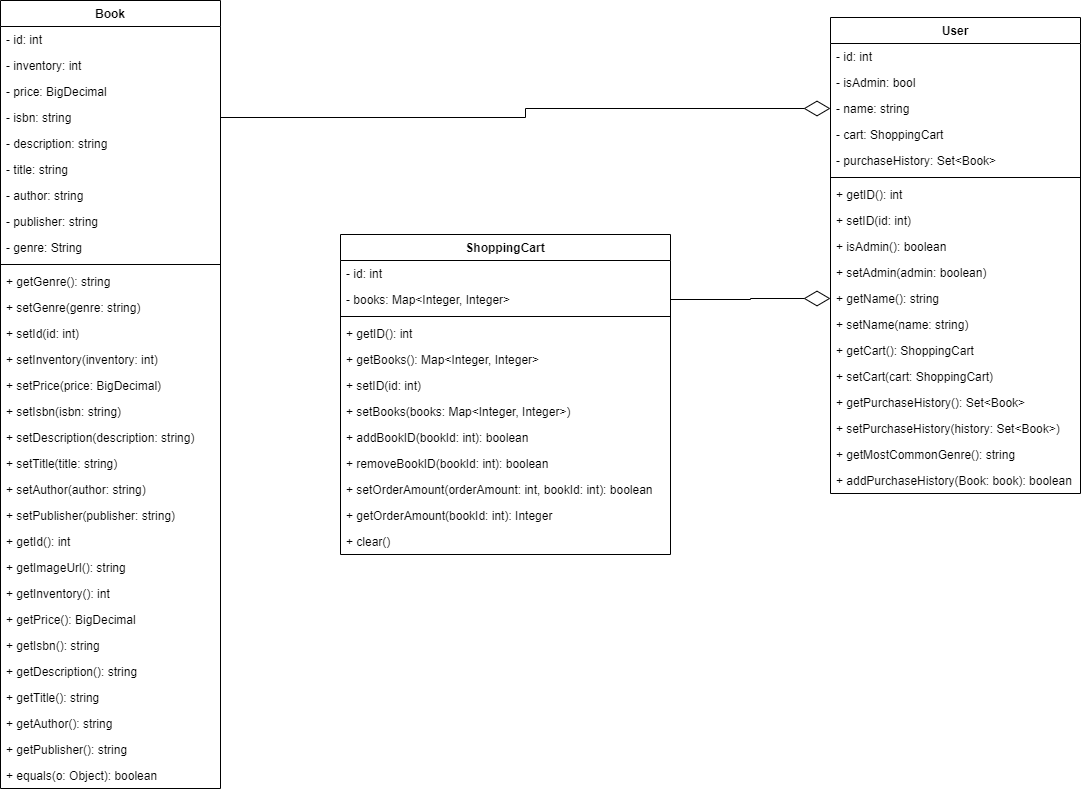

The diagram above was exported from draw.io. Its source (the exported page's mxGraphModel, read from the mxfile embedded in the PNG):
<mxGraphModel dx="942" dy="865" grid="1" gridSize="10" guides="1" tooltips="1" connect="1" arrows="1" fold="1" page="0" pageScale="1" pageWidth="850" pageHeight="1100" math="0" shadow="0">
  <root>
    <mxCell id="0" />
    <mxCell id="1" parent="0" />
    <mxCell id="3FpOPTOSu9d7zCm-TMWc-1" value="Book" style="swimlane;fontStyle=1;align=center;verticalAlign=top;childLayout=stackLayout;horizontal=1;startSize=26;horizontalStack=0;resizeParent=1;resizeParentMax=0;resizeLast=0;collapsible=1;marginBottom=0;" parent="1" vertex="1">
      <mxGeometry x="510" y="100" width="220" height="788" as="geometry" />
    </mxCell>
    <mxCell id="3FpOPTOSu9d7zCm-TMWc-28" value="- id: int" style="text;strokeColor=none;fillColor=none;align=left;verticalAlign=top;spacingLeft=4;spacingRight=4;overflow=hidden;rotatable=0;points=[[0,0.5],[1,0.5]];portConstraint=eastwest;" parent="3FpOPTOSu9d7zCm-TMWc-1" vertex="1">
      <mxGeometry y="26" width="220" height="26" as="geometry" />
    </mxCell>
    <mxCell id="3FpOPTOSu9d7zCm-TMWc-10" value="- inventory: int" style="text;strokeColor=none;fillColor=none;align=left;verticalAlign=top;spacingLeft=4;spacingRight=4;overflow=hidden;rotatable=0;points=[[0,0.5],[1,0.5]];portConstraint=eastwest;" parent="3FpOPTOSu9d7zCm-TMWc-1" vertex="1">
      <mxGeometry y="52" width="220" height="26" as="geometry" />
    </mxCell>
    <mxCell id="wLfHuj-cPtoCm5ICE7Lv-1" value="- price: BigDecimal" style="text;strokeColor=none;fillColor=none;align=left;verticalAlign=top;spacingLeft=4;spacingRight=4;overflow=hidden;rotatable=0;points=[[0,0.5],[1,0.5]];portConstraint=eastwest;" vertex="1" parent="3FpOPTOSu9d7zCm-TMWc-1">
      <mxGeometry y="78" width="220" height="26" as="geometry" />
    </mxCell>
    <mxCell id="3FpOPTOSu9d7zCm-TMWc-2" value="- isbn: string" style="text;strokeColor=none;fillColor=none;align=left;verticalAlign=top;spacingLeft=4;spacingRight=4;overflow=hidden;rotatable=0;points=[[0,0.5],[1,0.5]];portConstraint=eastwest;" parent="3FpOPTOSu9d7zCm-TMWc-1" vertex="1">
      <mxGeometry y="104" width="220" height="26" as="geometry" />
    </mxCell>
    <mxCell id="3FpOPTOSu9d7zCm-TMWc-6" value="- description: string" style="text;strokeColor=none;fillColor=none;align=left;verticalAlign=top;spacingLeft=4;spacingRight=4;overflow=hidden;rotatable=0;points=[[0,0.5],[1,0.5]];portConstraint=eastwest;" parent="3FpOPTOSu9d7zCm-TMWc-1" vertex="1">
      <mxGeometry y="130" width="220" height="26" as="geometry" />
    </mxCell>
    <mxCell id="3FpOPTOSu9d7zCm-TMWc-8" value="- title: string" style="text;strokeColor=none;fillColor=none;align=left;verticalAlign=top;spacingLeft=4;spacingRight=4;overflow=hidden;rotatable=0;points=[[0,0.5],[1,0.5]];portConstraint=eastwest;" parent="3FpOPTOSu9d7zCm-TMWc-1" vertex="1">
      <mxGeometry y="156" width="220" height="26" as="geometry" />
    </mxCell>
    <mxCell id="3FpOPTOSu9d7zCm-TMWc-7" value="- author: string" style="text;strokeColor=none;fillColor=none;align=left;verticalAlign=top;spacingLeft=4;spacingRight=4;overflow=hidden;rotatable=0;points=[[0,0.5],[1,0.5]];portConstraint=eastwest;" parent="3FpOPTOSu9d7zCm-TMWc-1" vertex="1">
      <mxGeometry y="182" width="220" height="26" as="geometry" />
    </mxCell>
    <mxCell id="3FpOPTOSu9d7zCm-TMWc-9" value="- publisher: string" style="text;strokeColor=none;fillColor=none;align=left;verticalAlign=top;spacingLeft=4;spacingRight=4;overflow=hidden;rotatable=0;points=[[0,0.5],[1,0.5]];portConstraint=eastwest;" parent="3FpOPTOSu9d7zCm-TMWc-1" vertex="1">
      <mxGeometry y="208" width="220" height="26" as="geometry" />
    </mxCell>
    <mxCell id="wLfHuj-cPtoCm5ICE7Lv-2" value="- genre: String" style="text;strokeColor=none;fillColor=none;align=left;verticalAlign=top;spacingLeft=4;spacingRight=4;overflow=hidden;rotatable=0;points=[[0,0.5],[1,0.5]];portConstraint=eastwest;" vertex="1" parent="3FpOPTOSu9d7zCm-TMWc-1">
      <mxGeometry y="234" width="220" height="26" as="geometry" />
    </mxCell>
    <mxCell id="3FpOPTOSu9d7zCm-TMWc-3" value="" style="line;strokeWidth=1;fillColor=none;align=left;verticalAlign=middle;spacingTop=-1;spacingLeft=3;spacingRight=3;rotatable=0;labelPosition=right;points=[];portConstraint=eastwest;" parent="3FpOPTOSu9d7zCm-TMWc-1" vertex="1">
      <mxGeometry y="260" width="220" height="8" as="geometry" />
    </mxCell>
    <mxCell id="wLfHuj-cPtoCm5ICE7Lv-4" value="+ getGenre(): string" style="text;strokeColor=none;fillColor=none;align=left;verticalAlign=top;spacingLeft=4;spacingRight=4;overflow=hidden;rotatable=0;points=[[0,0.5],[1,0.5]];portConstraint=eastwest;" vertex="1" parent="3FpOPTOSu9d7zCm-TMWc-1">
      <mxGeometry y="268" width="220" height="26" as="geometry" />
    </mxCell>
    <mxCell id="wLfHuj-cPtoCm5ICE7Lv-3" value="+ setGenre(genre: string)" style="text;strokeColor=none;fillColor=none;align=left;verticalAlign=top;spacingLeft=4;spacingRight=4;overflow=hidden;rotatable=0;points=[[0,0.5],[1,0.5]];portConstraint=eastwest;" vertex="1" parent="3FpOPTOSu9d7zCm-TMWc-1">
      <mxGeometry y="294" width="220" height="26" as="geometry" />
    </mxCell>
    <mxCell id="wLfHuj-cPtoCm5ICE7Lv-5" value="+ setId(id: int)" style="text;strokeColor=none;fillColor=none;align=left;verticalAlign=top;spacingLeft=4;spacingRight=4;overflow=hidden;rotatable=0;points=[[0,0.5],[1,0.5]];portConstraint=eastwest;" vertex="1" parent="3FpOPTOSu9d7zCm-TMWc-1">
      <mxGeometry y="320" width="220" height="26" as="geometry" />
    </mxCell>
    <mxCell id="2eqU_ZROyAnwQz3Vqu1j-2" value="+ setInventory(inventory: int)" style="text;strokeColor=none;fillColor=none;align=left;verticalAlign=top;spacingLeft=4;spacingRight=4;overflow=hidden;rotatable=0;points=[[0,0.5],[1,0.5]];portConstraint=eastwest;" parent="3FpOPTOSu9d7zCm-TMWc-1" vertex="1">
      <mxGeometry y="346" width="220" height="26" as="geometry" />
    </mxCell>
    <mxCell id="wLfHuj-cPtoCm5ICE7Lv-6" value="+ setPrice(price: BigDecimal)" style="text;strokeColor=none;fillColor=none;align=left;verticalAlign=top;spacingLeft=4;spacingRight=4;overflow=hidden;rotatable=0;points=[[0,0.5],[1,0.5]];portConstraint=eastwest;" vertex="1" parent="3FpOPTOSu9d7zCm-TMWc-1">
      <mxGeometry y="372" width="220" height="26" as="geometry" />
    </mxCell>
    <mxCell id="2eqU_ZROyAnwQz3Vqu1j-7" value="+ setIsbn(isbn: string)" style="text;strokeColor=none;fillColor=none;align=left;verticalAlign=top;spacingLeft=4;spacingRight=4;overflow=hidden;rotatable=0;points=[[0,0.5],[1,0.5]];portConstraint=eastwest;" parent="3FpOPTOSu9d7zCm-TMWc-1" vertex="1">
      <mxGeometry y="398" width="220" height="26" as="geometry" />
    </mxCell>
    <mxCell id="2eqU_ZROyAnwQz3Vqu1j-6" value="+ setDescription(description: string)" style="text;strokeColor=none;fillColor=none;align=left;verticalAlign=top;spacingLeft=4;spacingRight=4;overflow=hidden;rotatable=0;points=[[0,0.5],[1,0.5]];portConstraint=eastwest;" parent="3FpOPTOSu9d7zCm-TMWc-1" vertex="1">
      <mxGeometry y="424" width="220" height="26" as="geometry" />
    </mxCell>
    <mxCell id="2eqU_ZROyAnwQz3Vqu1j-5" value="+ setTitle(title: string)" style="text;strokeColor=none;fillColor=none;align=left;verticalAlign=top;spacingLeft=4;spacingRight=4;overflow=hidden;rotatable=0;points=[[0,0.5],[1,0.5]];portConstraint=eastwest;" parent="3FpOPTOSu9d7zCm-TMWc-1" vertex="1">
      <mxGeometry y="450" width="220" height="26" as="geometry" />
    </mxCell>
    <mxCell id="2eqU_ZROyAnwQz3Vqu1j-8" value="+ setAuthor(author: string)" style="text;strokeColor=none;fillColor=none;align=left;verticalAlign=top;spacingLeft=4;spacingRight=4;overflow=hidden;rotatable=0;points=[[0,0.5],[1,0.5]];portConstraint=eastwest;" parent="3FpOPTOSu9d7zCm-TMWc-1" vertex="1">
      <mxGeometry y="476" width="220" height="26" as="geometry" />
    </mxCell>
    <mxCell id="2eqU_ZROyAnwQz3Vqu1j-9" value="+ setPublisher(publisher: string)" style="text;strokeColor=none;fillColor=none;align=left;verticalAlign=top;spacingLeft=4;spacingRight=4;overflow=hidden;rotatable=0;points=[[0,0.5],[1,0.5]];portConstraint=eastwest;" parent="3FpOPTOSu9d7zCm-TMWc-1" vertex="1">
      <mxGeometry y="502" width="220" height="26" as="geometry" />
    </mxCell>
    <mxCell id="wLfHuj-cPtoCm5ICE7Lv-7" value="+ getId(): int" style="text;strokeColor=none;fillColor=none;align=left;verticalAlign=top;spacingLeft=4;spacingRight=4;overflow=hidden;rotatable=0;points=[[0,0.5],[1,0.5]];portConstraint=eastwest;" vertex="1" parent="3FpOPTOSu9d7zCm-TMWc-1">
      <mxGeometry y="528" width="220" height="26" as="geometry" />
    </mxCell>
    <mxCell id="2eqU_ZROyAnwQz3Vqu1j-17" value="+ getImageUrl(): string" style="text;strokeColor=none;fillColor=none;align=left;verticalAlign=top;spacingLeft=4;spacingRight=4;overflow=hidden;rotatable=0;points=[[0,0.5],[1,0.5]];portConstraint=eastwest;" parent="3FpOPTOSu9d7zCm-TMWc-1" vertex="1">
      <mxGeometry y="554" width="220" height="26" as="geometry" />
    </mxCell>
    <mxCell id="2eqU_ZROyAnwQz3Vqu1j-11" value="+ getInventory(): int" style="text;strokeColor=none;fillColor=none;align=left;verticalAlign=top;spacingLeft=4;spacingRight=4;overflow=hidden;rotatable=0;points=[[0,0.5],[1,0.5]];portConstraint=eastwest;" parent="3FpOPTOSu9d7zCm-TMWc-1" vertex="1">
      <mxGeometry y="580" width="220" height="26" as="geometry" />
    </mxCell>
    <mxCell id="wLfHuj-cPtoCm5ICE7Lv-8" value="+ getPrice(): BigDecimal" style="text;strokeColor=none;fillColor=none;align=left;verticalAlign=top;spacingLeft=4;spacingRight=4;overflow=hidden;rotatable=0;points=[[0,0.5],[1,0.5]];portConstraint=eastwest;" vertex="1" parent="3FpOPTOSu9d7zCm-TMWc-1">
      <mxGeometry y="606" width="220" height="26" as="geometry" />
    </mxCell>
    <mxCell id="2eqU_ZROyAnwQz3Vqu1j-12" value="+ getIsbn(): string" style="text;strokeColor=none;fillColor=none;align=left;verticalAlign=top;spacingLeft=4;spacingRight=4;overflow=hidden;rotatable=0;points=[[0,0.5],[1,0.5]];portConstraint=eastwest;" parent="3FpOPTOSu9d7zCm-TMWc-1" vertex="1">
      <mxGeometry y="632" width="220" height="26" as="geometry" />
    </mxCell>
    <mxCell id="2eqU_ZROyAnwQz3Vqu1j-13" value="+ getDescription(): string" style="text;strokeColor=none;fillColor=none;align=left;verticalAlign=top;spacingLeft=4;spacingRight=4;overflow=hidden;rotatable=0;points=[[0,0.5],[1,0.5]];portConstraint=eastwest;" parent="3FpOPTOSu9d7zCm-TMWc-1" vertex="1">
      <mxGeometry y="658" width="220" height="26" as="geometry" />
    </mxCell>
    <mxCell id="2eqU_ZROyAnwQz3Vqu1j-14" value="+ getTitle(): string" style="text;strokeColor=none;fillColor=none;align=left;verticalAlign=top;spacingLeft=4;spacingRight=4;overflow=hidden;rotatable=0;points=[[0,0.5],[1,0.5]];portConstraint=eastwest;" parent="3FpOPTOSu9d7zCm-TMWc-1" vertex="1">
      <mxGeometry y="684" width="220" height="26" as="geometry" />
    </mxCell>
    <mxCell id="2eqU_ZROyAnwQz3Vqu1j-15" value="+ getAuthor(): string" style="text;strokeColor=none;fillColor=none;align=left;verticalAlign=top;spacingLeft=4;spacingRight=4;overflow=hidden;rotatable=0;points=[[0,0.5],[1,0.5]];portConstraint=eastwest;" parent="3FpOPTOSu9d7zCm-TMWc-1" vertex="1">
      <mxGeometry y="710" width="220" height="26" as="geometry" />
    </mxCell>
    <mxCell id="2eqU_ZROyAnwQz3Vqu1j-16" value="+ getPublisher(): string" style="text;strokeColor=none;fillColor=none;align=left;verticalAlign=top;spacingLeft=4;spacingRight=4;overflow=hidden;rotatable=0;points=[[0,0.5],[1,0.5]];portConstraint=eastwest;" parent="3FpOPTOSu9d7zCm-TMWc-1" vertex="1">
      <mxGeometry y="736" width="220" height="26" as="geometry" />
    </mxCell>
    <mxCell id="2eqU_ZROyAnwQz3Vqu1j-4" value="+ equals(o: Object): boolean" style="text;strokeColor=none;fillColor=none;align=left;verticalAlign=top;spacingLeft=4;spacingRight=4;overflow=hidden;rotatable=0;points=[[0,0.5],[1,0.5]];portConstraint=eastwest;" parent="3FpOPTOSu9d7zCm-TMWc-1" vertex="1">
      <mxGeometry y="762" width="220" height="26" as="geometry" />
    </mxCell>
    <mxCell id="3FpOPTOSu9d7zCm-TMWc-15" value="ShoppingCart" style="swimlane;fontStyle=1;align=center;verticalAlign=top;childLayout=stackLayout;horizontal=1;startSize=26;horizontalStack=0;resizeParent=1;resizeParentMax=0;resizeLast=0;collapsible=1;marginBottom=0;" parent="1" vertex="1">
      <mxGeometry x="850" y="334" width="330" height="320" as="geometry" />
    </mxCell>
    <mxCell id="3FpOPTOSu9d7zCm-TMWc-32" value="- id: int" style="text;strokeColor=none;fillColor=none;align=left;verticalAlign=top;spacingLeft=4;spacingRight=4;overflow=hidden;rotatable=0;points=[[0,0.5],[1,0.5]];portConstraint=eastwest;" parent="3FpOPTOSu9d7zCm-TMWc-15" vertex="1">
      <mxGeometry y="26" width="330" height="26" as="geometry" />
    </mxCell>
    <mxCell id="3FpOPTOSu9d7zCm-TMWc-16" value="- books: Map&lt;Integer, Integer&gt;" style="text;strokeColor=none;fillColor=none;align=left;verticalAlign=top;spacingLeft=4;spacingRight=4;overflow=hidden;rotatable=0;points=[[0,0.5],[1,0.5]];portConstraint=eastwest;" parent="3FpOPTOSu9d7zCm-TMWc-15" vertex="1">
      <mxGeometry y="52" width="330" height="26" as="geometry" />
    </mxCell>
    <mxCell id="3FpOPTOSu9d7zCm-TMWc-17" value="" style="line;strokeWidth=1;fillColor=none;align=left;verticalAlign=middle;spacingTop=-1;spacingLeft=3;spacingRight=3;rotatable=0;labelPosition=right;points=[];portConstraint=eastwest;" parent="3FpOPTOSu9d7zCm-TMWc-15" vertex="1">
      <mxGeometry y="78" width="330" height="8" as="geometry" />
    </mxCell>
    <mxCell id="2eqU_ZROyAnwQz3Vqu1j-10" value="+ getID(): int" style="text;strokeColor=none;fillColor=none;align=left;verticalAlign=top;spacingLeft=4;spacingRight=4;overflow=hidden;rotatable=0;points=[[0,0.5],[1,0.5]];portConstraint=eastwest;" parent="3FpOPTOSu9d7zCm-TMWc-15" vertex="1">
      <mxGeometry y="86" width="330" height="26" as="geometry" />
    </mxCell>
    <mxCell id="2eqU_ZROyAnwQz3Vqu1j-27" value="+ getBooks(): Map&lt;Integer, Integer&gt;" style="text;strokeColor=none;fillColor=none;align=left;verticalAlign=top;spacingLeft=4;spacingRight=4;overflow=hidden;rotatable=0;points=[[0,0.5],[1,0.5]];portConstraint=eastwest;" parent="3FpOPTOSu9d7zCm-TMWc-15" vertex="1">
      <mxGeometry y="112" width="330" height="26" as="geometry" />
    </mxCell>
    <mxCell id="2eqU_ZROyAnwQz3Vqu1j-1" value="+ setID(id: int)" style="text;strokeColor=none;fillColor=none;align=left;verticalAlign=top;spacingLeft=4;spacingRight=4;overflow=hidden;rotatable=0;points=[[0,0.5],[1,0.5]];portConstraint=eastwest;" parent="3FpOPTOSu9d7zCm-TMWc-15" vertex="1">
      <mxGeometry y="138" width="330" height="26" as="geometry" />
    </mxCell>
    <mxCell id="2eqU_ZROyAnwQz3Vqu1j-25" value="+ setBooks(books: Map&lt;Integer, Integer&gt;)" style="text;strokeColor=none;fillColor=none;align=left;verticalAlign=top;spacingLeft=4;spacingRight=4;overflow=hidden;rotatable=0;points=[[0,0.5],[1,0.5]];portConstraint=eastwest;" parent="3FpOPTOSu9d7zCm-TMWc-15" vertex="1">
      <mxGeometry y="164" width="330" height="26" as="geometry" />
    </mxCell>
    <mxCell id="2eqU_ZROyAnwQz3Vqu1j-28" value="+ addBookID(bookId: int): boolean" style="text;strokeColor=none;fillColor=none;align=left;verticalAlign=top;spacingLeft=4;spacingRight=4;overflow=hidden;rotatable=0;points=[[0,0.5],[1,0.5]];portConstraint=eastwest;" parent="3FpOPTOSu9d7zCm-TMWc-15" vertex="1">
      <mxGeometry y="190" width="330" height="26" as="geometry" />
    </mxCell>
    <mxCell id="2eqU_ZROyAnwQz3Vqu1j-29" value="+ removeBookID(bookId: int): boolean" style="text;strokeColor=none;fillColor=none;align=left;verticalAlign=top;spacingLeft=4;spacingRight=4;overflow=hidden;rotatable=0;points=[[0,0.5],[1,0.5]];portConstraint=eastwest;" parent="3FpOPTOSu9d7zCm-TMWc-15" vertex="1">
      <mxGeometry y="216" width="330" height="26" as="geometry" />
    </mxCell>
    <mxCell id="2eqU_ZROyAnwQz3Vqu1j-30" value="+ setOrderAmount(orderAmount: int, bookId: int): boolean" style="text;strokeColor=none;fillColor=none;align=left;verticalAlign=top;spacingLeft=4;spacingRight=4;overflow=hidden;rotatable=0;points=[[0,0.5],[1,0.5]];portConstraint=eastwest;" parent="3FpOPTOSu9d7zCm-TMWc-15" vertex="1">
      <mxGeometry y="242" width="330" height="26" as="geometry" />
    </mxCell>
    <mxCell id="2eqU_ZROyAnwQz3Vqu1j-31" value="+ getOrderAmount(bookId: int): Integer" style="text;strokeColor=none;fillColor=none;align=left;verticalAlign=top;spacingLeft=4;spacingRight=4;overflow=hidden;rotatable=0;points=[[0,0.5],[1,0.5]];portConstraint=eastwest;" parent="3FpOPTOSu9d7zCm-TMWc-15" vertex="1">
      <mxGeometry y="268" width="330" height="26" as="geometry" />
    </mxCell>
    <mxCell id="2eqU_ZROyAnwQz3Vqu1j-32" value="+ clear()" style="text;strokeColor=none;fillColor=none;align=left;verticalAlign=top;spacingLeft=4;spacingRight=4;overflow=hidden;rotatable=0;points=[[0,0.5],[1,0.5]];portConstraint=eastwest;" parent="3FpOPTOSu9d7zCm-TMWc-15" vertex="1">
      <mxGeometry y="294" width="330" height="26" as="geometry" />
    </mxCell>
    <mxCell id="3FpOPTOSu9d7zCm-TMWc-22" value="User" style="swimlane;fontStyle=1;align=center;verticalAlign=top;childLayout=stackLayout;horizontal=1;startSize=26;horizontalStack=0;resizeParent=1;resizeParentMax=0;resizeLast=0;collapsible=1;marginBottom=0;" parent="1" vertex="1">
      <mxGeometry x="1340" y="117" width="250" height="476" as="geometry" />
    </mxCell>
    <mxCell id="3FpOPTOSu9d7zCm-TMWc-33" value="- id: int" style="text;strokeColor=none;fillColor=none;align=left;verticalAlign=top;spacingLeft=4;spacingRight=4;overflow=hidden;rotatable=0;points=[[0,0.5],[1,0.5]];portConstraint=eastwest;" parent="3FpOPTOSu9d7zCm-TMWc-22" vertex="1">
      <mxGeometry y="26" width="250" height="26" as="geometry" />
    </mxCell>
    <mxCell id="3FpOPTOSu9d7zCm-TMWc-23" value="- isAdmin: bool" style="text;strokeColor=none;fillColor=none;align=left;verticalAlign=top;spacingLeft=4;spacingRight=4;overflow=hidden;rotatable=0;points=[[0,0.5],[1,0.5]];portConstraint=eastwest;" parent="3FpOPTOSu9d7zCm-TMWc-22" vertex="1">
      <mxGeometry y="52" width="250" height="26" as="geometry" />
    </mxCell>
    <mxCell id="3FpOPTOSu9d7zCm-TMWc-26" value="- name: string" style="text;strokeColor=none;fillColor=none;align=left;verticalAlign=top;spacingLeft=4;spacingRight=4;overflow=hidden;rotatable=0;points=[[0,0.5],[1,0.5]];portConstraint=eastwest;" parent="3FpOPTOSu9d7zCm-TMWc-22" vertex="1">
      <mxGeometry y="78" width="250" height="26" as="geometry" />
    </mxCell>
    <mxCell id="z2fyzzulBjBZU_nEK51F-1" value="- cart: ShoppingCart" style="text;strokeColor=none;fillColor=none;align=left;verticalAlign=top;spacingLeft=4;spacingRight=4;overflow=hidden;rotatable=0;points=[[0,0.5],[1,0.5]];portConstraint=eastwest;" parent="3FpOPTOSu9d7zCm-TMWc-22" vertex="1">
      <mxGeometry y="104" width="250" height="26" as="geometry" />
    </mxCell>
    <mxCell id="wLfHuj-cPtoCm5ICE7Lv-9" value="- purchaseHistory: Set&lt;Book&gt;" style="text;strokeColor=none;fillColor=none;align=left;verticalAlign=top;spacingLeft=4;spacingRight=4;overflow=hidden;rotatable=0;points=[[0,0.5],[1,0.5]];portConstraint=eastwest;" vertex="1" parent="3FpOPTOSu9d7zCm-TMWc-22">
      <mxGeometry y="130" width="250" height="26" as="geometry" />
    </mxCell>
    <mxCell id="3FpOPTOSu9d7zCm-TMWc-24" value="" style="line;strokeWidth=1;fillColor=none;align=left;verticalAlign=middle;spacingTop=-1;spacingLeft=3;spacingRight=3;rotatable=0;labelPosition=right;points=[];portConstraint=eastwest;" parent="3FpOPTOSu9d7zCm-TMWc-22" vertex="1">
      <mxGeometry y="156" width="250" height="8" as="geometry" />
    </mxCell>
    <mxCell id="2eqU_ZROyAnwQz3Vqu1j-21" value="+ getID(): int" style="text;strokeColor=none;fillColor=none;align=left;verticalAlign=top;spacingLeft=4;spacingRight=4;overflow=hidden;rotatable=0;points=[[0,0.5],[1,0.5]];portConstraint=eastwest;" parent="3FpOPTOSu9d7zCm-TMWc-22" vertex="1">
      <mxGeometry y="164" width="250" height="26" as="geometry" />
    </mxCell>
    <mxCell id="2eqU_ZROyAnwQz3Vqu1j-18" value="+ setID(id: int)" style="text;strokeColor=none;fillColor=none;align=left;verticalAlign=top;spacingLeft=4;spacingRight=4;overflow=hidden;rotatable=0;points=[[0,0.5],[1,0.5]];portConstraint=eastwest;" parent="3FpOPTOSu9d7zCm-TMWc-22" vertex="1">
      <mxGeometry y="190" width="250" height="26" as="geometry" />
    </mxCell>
    <mxCell id="2eqU_ZROyAnwQz3Vqu1j-23" value="+ isAdmin(): boolean" style="text;strokeColor=none;fillColor=none;align=left;verticalAlign=top;spacingLeft=4;spacingRight=4;overflow=hidden;rotatable=0;points=[[0,0.5],[1,0.5]];portConstraint=eastwest;" parent="3FpOPTOSu9d7zCm-TMWc-22" vertex="1">
      <mxGeometry y="216" width="250" height="26" as="geometry" />
    </mxCell>
    <mxCell id="2eqU_ZROyAnwQz3Vqu1j-19" value="+ setAdmin(admin: boolean)" style="text;strokeColor=none;fillColor=none;align=left;verticalAlign=top;spacingLeft=4;spacingRight=4;overflow=hidden;rotatable=0;points=[[0,0.5],[1,0.5]];portConstraint=eastwest;" parent="3FpOPTOSu9d7zCm-TMWc-22" vertex="1">
      <mxGeometry y="242" width="250" height="26" as="geometry" />
    </mxCell>
    <mxCell id="2eqU_ZROyAnwQz3Vqu1j-22" value="+ getName(): string" style="text;strokeColor=none;fillColor=none;align=left;verticalAlign=top;spacingLeft=4;spacingRight=4;overflow=hidden;rotatable=0;points=[[0,0.5],[1,0.5]];portConstraint=eastwest;" parent="3FpOPTOSu9d7zCm-TMWc-22" vertex="1">
      <mxGeometry y="268" width="250" height="26" as="geometry" />
    </mxCell>
    <mxCell id="2eqU_ZROyAnwQz3Vqu1j-20" value="+ setName(name: string)" style="text;strokeColor=none;fillColor=none;align=left;verticalAlign=top;spacingLeft=4;spacingRight=4;overflow=hidden;rotatable=0;points=[[0,0.5],[1,0.5]];portConstraint=eastwest;" parent="3FpOPTOSu9d7zCm-TMWc-22" vertex="1">
      <mxGeometry y="294" width="250" height="26" as="geometry" />
    </mxCell>
    <mxCell id="z2fyzzulBjBZU_nEK51F-3" value="+ getCart(): ShoppingCart" style="text;strokeColor=none;fillColor=none;align=left;verticalAlign=top;spacingLeft=4;spacingRight=4;overflow=hidden;rotatable=0;points=[[0,0.5],[1,0.5]];portConstraint=eastwest;" parent="3FpOPTOSu9d7zCm-TMWc-22" vertex="1">
      <mxGeometry y="320" width="250" height="26" as="geometry" />
    </mxCell>
    <mxCell id="z2fyzzulBjBZU_nEK51F-2" value="+ setCart(cart: ShoppingCart)" style="text;strokeColor=none;fillColor=none;align=left;verticalAlign=top;spacingLeft=4;spacingRight=4;overflow=hidden;rotatable=0;points=[[0,0.5],[1,0.5]];portConstraint=eastwest;" parent="3FpOPTOSu9d7zCm-TMWc-22" vertex="1">
      <mxGeometry y="346" width="250" height="26" as="geometry" />
    </mxCell>
    <mxCell id="wLfHuj-cPtoCm5ICE7Lv-13" value="+ getPurchaseHistory(): Set&lt;Book&gt;" style="text;strokeColor=none;fillColor=none;align=left;verticalAlign=top;spacingLeft=4;spacingRight=4;overflow=hidden;rotatable=0;points=[[0,0.5],[1,0.5]];portConstraint=eastwest;" vertex="1" parent="3FpOPTOSu9d7zCm-TMWc-22">
      <mxGeometry y="372" width="250" height="26" as="geometry" />
    </mxCell>
    <mxCell id="wLfHuj-cPtoCm5ICE7Lv-15" value="+ setPurchaseHistory(history: Set&lt;Book&gt;)" style="text;strokeColor=none;fillColor=none;align=left;verticalAlign=top;spacingLeft=4;spacingRight=4;overflow=hidden;rotatable=0;points=[[0,0.5],[1,0.5]];portConstraint=eastwest;" vertex="1" parent="3FpOPTOSu9d7zCm-TMWc-22">
      <mxGeometry y="398" width="250" height="26" as="geometry" />
    </mxCell>
    <mxCell id="wLfHuj-cPtoCm5ICE7Lv-14" value="+ getMostCommonGenre(): string" style="text;strokeColor=none;fillColor=none;align=left;verticalAlign=top;spacingLeft=4;spacingRight=4;overflow=hidden;rotatable=0;points=[[0,0.5],[1,0.5]];portConstraint=eastwest;" vertex="1" parent="3FpOPTOSu9d7zCm-TMWc-22">
      <mxGeometry y="424" width="250" height="26" as="geometry" />
    </mxCell>
    <mxCell id="wLfHuj-cPtoCm5ICE7Lv-16" value="+ addPurchaseHistory(Book: book): boolean" style="text;strokeColor=none;fillColor=none;align=left;verticalAlign=top;spacingLeft=4;spacingRight=4;overflow=hidden;rotatable=0;points=[[0,0.5],[1,0.5]];portConstraint=eastwest;" vertex="1" parent="3FpOPTOSu9d7zCm-TMWc-22">
      <mxGeometry y="450" width="250" height="26" as="geometry" />
    </mxCell>
    <mxCell id="wLfHuj-cPtoCm5ICE7Lv-11" value="" style="endArrow=diamondThin;endFill=0;endSize=24;html=1;rounded=0;entryX=0;entryY=0.5;entryDx=0;entryDy=0;exitX=1;exitY=0.5;exitDx=0;exitDy=0;edgeStyle=orthogonalEdgeStyle;" edge="1" parent="1" source="3FpOPTOSu9d7zCm-TMWc-2" target="3FpOPTOSu9d7zCm-TMWc-26">
      <mxGeometry width="160" relative="1" as="geometry">
        <mxPoint x="810" y="470" as="sourcePoint" />
        <mxPoint x="970" y="470" as="targetPoint" />
      </mxGeometry>
    </mxCell>
    <mxCell id="wLfHuj-cPtoCm5ICE7Lv-12" value="" style="endArrow=diamondThin;endFill=0;endSize=24;html=1;rounded=0;exitX=1;exitY=0.5;exitDx=0;exitDy=0;edgeStyle=orthogonalEdgeStyle;entryX=0;entryY=0.5;entryDx=0;entryDy=0;" edge="1" parent="1" source="3FpOPTOSu9d7zCm-TMWc-16" target="2eqU_ZROyAnwQz3Vqu1j-22">
      <mxGeometry width="160" relative="1" as="geometry">
        <mxPoint x="740" y="227" as="sourcePoint" />
        <mxPoint x="1330" y="399" as="targetPoint" />
      </mxGeometry>
    </mxCell>
  </root>
</mxGraphModel>